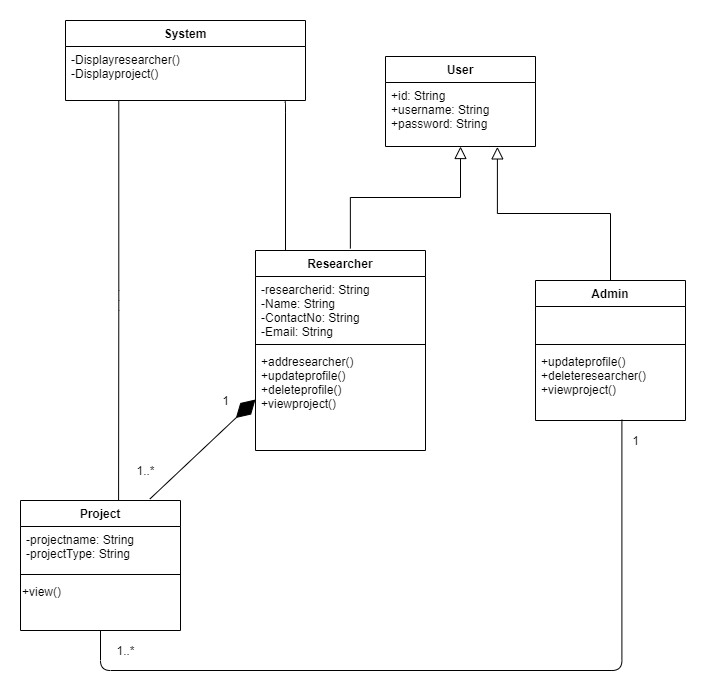

The diagram above was exported from draw.io. Its source (the exported page's mxGraphModel, read from the mxfile embedded in the PNG):
<mxGraphModel dx="1038" dy="523" grid="1" gridSize="10" guides="1" tooltips="1" connect="1" arrows="1" fold="1" page="1" pageScale="1" pageWidth="850" pageHeight="1100" math="0" shadow="0">
  <root>
    <mxCell id="0" />
    <mxCell id="1" parent="0" />
    <mxCell id="XBCIFTjk61kQvwOW8e57-10" value="System" style="swimlane;fontStyle=1;childLayout=stackLayout;horizontal=1;startSize=26;fillColor=none;horizontalStack=0;resizeParent=1;resizeParentMax=0;resizeLast=0;collapsible=1;marginBottom=0;" vertex="1" parent="1">
      <mxGeometry x="140" y="100" width="240" height="80" as="geometry" />
    </mxCell>
    <mxCell id="XBCIFTjk61kQvwOW8e57-11" value="-Displayresearcher()&#10;-Displayproject()&#10;" style="text;strokeColor=none;fillColor=none;align=left;verticalAlign=top;spacingLeft=4;spacingRight=4;overflow=hidden;rotatable=0;points=[[0,0.5],[1,0.5]];portConstraint=eastwest;" vertex="1" parent="XBCIFTjk61kQvwOW8e57-10">
      <mxGeometry y="26" width="240" height="54" as="geometry" />
    </mxCell>
    <mxCell id="XBCIFTjk61kQvwOW8e57-14" value="User" style="swimlane;fontStyle=1;childLayout=stackLayout;horizontal=1;startSize=26;fillColor=none;horizontalStack=0;resizeParent=1;resizeParentMax=0;resizeLast=0;collapsible=1;marginBottom=0;" vertex="1" parent="1">
      <mxGeometry x="460" y="136" width="150" height="90" as="geometry" />
    </mxCell>
    <mxCell id="XBCIFTjk61kQvwOW8e57-15" value="+id: String&#10;+username: String&#10;+password: String" style="text;strokeColor=none;fillColor=none;align=left;verticalAlign=top;spacingLeft=4;spacingRight=4;overflow=hidden;rotatable=0;points=[[0,0.5],[1,0.5]];portConstraint=eastwest;" vertex="1" parent="XBCIFTjk61kQvwOW8e57-14">
      <mxGeometry y="26" width="150" height="64" as="geometry" />
    </mxCell>
    <mxCell id="XBCIFTjk61kQvwOW8e57-17" value="" style="endArrow=block;endSize=10;endFill=0;shadow=0;strokeWidth=1;rounded=0;edgeStyle=elbowEdgeStyle;elbow=vertical;exitX=0.558;exitY=-0.01;exitDx=0;exitDy=0;exitPerimeter=0;" edge="1" parent="1" source="XBCIFTjk61kQvwOW8e57-33" target="XBCIFTjk61kQvwOW8e57-15">
      <mxGeometry width="160" relative="1" as="geometry">
        <mxPoint x="486" y="350" as="sourcePoint" />
        <mxPoint x="300" y="258" as="targetPoint" />
      </mxGeometry>
    </mxCell>
    <mxCell id="XBCIFTjk61kQvwOW8e57-23" value="Project" style="swimlane;fontStyle=1;align=center;verticalAlign=top;childLayout=stackLayout;horizontal=1;startSize=26;horizontalStack=0;resizeParent=1;resizeLast=0;collapsible=1;marginBottom=0;rounded=0;shadow=0;strokeWidth=1;" vertex="1" parent="1">
      <mxGeometry x="95" y="580" width="160" height="130" as="geometry">
        <mxRectangle x="130" y="380" width="160" height="26" as="alternateBounds" />
      </mxGeometry>
    </mxCell>
    <mxCell id="XBCIFTjk61kQvwOW8e57-24" value="-projectname: String&#10;-projectType: String" style="text;align=left;verticalAlign=top;spacingLeft=4;spacingRight=4;overflow=hidden;rotatable=0;points=[[0,0.5],[1,0.5]];portConstraint=eastwest;" vertex="1" parent="XBCIFTjk61kQvwOW8e57-23">
      <mxGeometry y="26" width="160" height="44" as="geometry" />
    </mxCell>
    <mxCell id="XBCIFTjk61kQvwOW8e57-26" value="" style="line;html=1;strokeWidth=1;align=left;verticalAlign=middle;spacingTop=-1;spacingLeft=3;spacingRight=3;rotatable=0;labelPosition=right;points=[];portConstraint=eastwest;" vertex="1" parent="XBCIFTjk61kQvwOW8e57-23">
      <mxGeometry y="70" width="160" height="8" as="geometry" />
    </mxCell>
    <mxCell id="XBCIFTjk61kQvwOW8e57-69" value="&lt;font color=&quot;#000000&quot;&gt;+view()&lt;/font&gt;" style="text;whiteSpace=wrap;html=1;fontColor=#FFFFFF;" vertex="1" parent="XBCIFTjk61kQvwOW8e57-23">
      <mxGeometry y="78" width="160" height="30" as="geometry" />
    </mxCell>
    <mxCell id="XBCIFTjk61kQvwOW8e57-33" value="Researcher" style="swimlane;fontStyle=1;align=center;verticalAlign=top;childLayout=stackLayout;horizontal=1;startSize=26;horizontalStack=0;resizeParent=1;resizeLast=0;collapsible=1;marginBottom=0;rounded=0;shadow=0;strokeWidth=1;" vertex="1" parent="1">
      <mxGeometry x="330" y="330" width="170" height="200" as="geometry">
        <mxRectangle x="550" y="140" width="160" height="26" as="alternateBounds" />
      </mxGeometry>
    </mxCell>
    <mxCell id="XBCIFTjk61kQvwOW8e57-34" value="-researcherid: String&#10;-Name: String&#10;-ContactNo: String&#10;-Email: String&#10;" style="text;align=left;verticalAlign=top;spacingLeft=4;spacingRight=4;overflow=hidden;rotatable=0;points=[[0,0.5],[1,0.5]];portConstraint=eastwest;" vertex="1" parent="XBCIFTjk61kQvwOW8e57-33">
      <mxGeometry y="26" width="170" height="64" as="geometry" />
    </mxCell>
    <mxCell id="XBCIFTjk61kQvwOW8e57-39" value="" style="line;html=1;strokeWidth=1;align=left;verticalAlign=middle;spacingTop=-1;spacingLeft=3;spacingRight=3;rotatable=0;labelPosition=right;points=[];portConstraint=eastwest;" vertex="1" parent="XBCIFTjk61kQvwOW8e57-33">
      <mxGeometry y="90" width="170" height="8" as="geometry" />
    </mxCell>
    <mxCell id="XBCIFTjk61kQvwOW8e57-40" value="+addresearcher()&#10;+updateprofile()&#10;+deleteprofile()&#10;+viewproject()&#10;" style="text;align=left;verticalAlign=top;spacingLeft=4;spacingRight=4;overflow=hidden;rotatable=0;points=[[0,0.5],[1,0.5]];portConstraint=eastwest;" vertex="1" parent="XBCIFTjk61kQvwOW8e57-33">
      <mxGeometry y="98" width="170" height="102" as="geometry" />
    </mxCell>
    <mxCell id="XBCIFTjk61kQvwOW8e57-56" value="Admin" style="swimlane;fontStyle=1;align=center;verticalAlign=top;childLayout=stackLayout;horizontal=1;startSize=26;horizontalStack=0;resizeParent=1;resizeLast=0;collapsible=1;marginBottom=0;rounded=0;shadow=0;strokeWidth=1;" vertex="1" parent="1">
      <mxGeometry x="610" y="360" width="150" height="140" as="geometry">
        <mxRectangle x="130" y="380" width="160" height="26" as="alternateBounds" />
      </mxGeometry>
    </mxCell>
    <mxCell id="XBCIFTjk61kQvwOW8e57-57" value="-projectname: String&#10;-projectType: String" style="text;align=left;verticalAlign=top;spacingLeft=4;spacingRight=4;overflow=hidden;rotatable=0;points=[[0,0.5],[1,0.5]];portConstraint=eastwest;fontColor=#FFFFFF;" vertex="1" parent="XBCIFTjk61kQvwOW8e57-56">
      <mxGeometry y="26" width="150" height="34" as="geometry" />
    </mxCell>
    <mxCell id="XBCIFTjk61kQvwOW8e57-58" value="" style="line;html=1;strokeWidth=1;align=left;verticalAlign=middle;spacingTop=-1;spacingLeft=3;spacingRight=3;rotatable=0;labelPosition=right;points=[];portConstraint=eastwest;" vertex="1" parent="XBCIFTjk61kQvwOW8e57-56">
      <mxGeometry y="60" width="150" height="8" as="geometry" />
    </mxCell>
    <mxCell id="XBCIFTjk61kQvwOW8e57-60" value="+updateprofile()&#10;+deleteresearcher()&#10;+viewproject()&#10;" style="text;align=left;verticalAlign=top;spacingLeft=4;spacingRight=4;overflow=hidden;rotatable=0;points=[[0,0.5],[1,0.5]];portConstraint=eastwest;" vertex="1" parent="XBCIFTjk61kQvwOW8e57-56">
      <mxGeometry y="68" width="150" height="72" as="geometry" />
    </mxCell>
    <mxCell id="XBCIFTjk61kQvwOW8e57-61" value="" style="endArrow=block;endSize=10;endFill=0;shadow=0;strokeWidth=1;rounded=0;edgeStyle=elbowEdgeStyle;elbow=vertical;exitX=0.5;exitY=0;exitDx=0;exitDy=0;entryX=0.746;entryY=1.006;entryDx=0;entryDy=0;entryPerimeter=0;" edge="1" parent="1" source="XBCIFTjk61kQvwOW8e57-56" target="XBCIFTjk61kQvwOW8e57-15">
      <mxGeometry width="160" relative="1" as="geometry">
        <mxPoint x="496" y="360" as="sourcePoint" />
        <mxPoint x="564" y="260" as="targetPoint" />
      </mxGeometry>
    </mxCell>
    <mxCell id="XBCIFTjk61kQvwOW8e57-63" value="" style="endArrow=none;html=1;edgeStyle=orthogonalEdgeStyle;fontColor=#FFFFFF;entryX=0.613;entryY=0;entryDx=0;entryDy=0;entryPerimeter=0;exitX=0.222;exitY=1;exitDx=0;exitDy=0;exitPerimeter=0;" edge="1" parent="1" source="XBCIFTjk61kQvwOW8e57-11" target="XBCIFTjk61kQvwOW8e57-23">
      <mxGeometry relative="1" as="geometry">
        <mxPoint x="234" y="200" as="sourcePoint" />
        <mxPoint x="193" y="358" as="targetPoint" />
        <Array as="points" />
      </mxGeometry>
    </mxCell>
    <mxCell id="XBCIFTjk61kQvwOW8e57-72" value="" style="endArrow=diamondThin;endFill=1;endSize=24;html=1;fontColor=#FFFFFF;entryX=0;entryY=0.5;entryDx=0;entryDy=0;exitX=0.809;exitY=-0.012;exitDx=0;exitDy=0;exitPerimeter=0;" edge="1" parent="1" source="XBCIFTjk61kQvwOW8e57-23" target="XBCIFTjk61kQvwOW8e57-40">
      <mxGeometry width="160" relative="1" as="geometry">
        <mxPoint x="231" y="590" as="sourcePoint" />
        <mxPoint x="360" y="580" as="targetPoint" />
      </mxGeometry>
    </mxCell>
    <mxCell id="XBCIFTjk61kQvwOW8e57-74" value="&lt;font color=&quot;#000000&quot;&gt;1&lt;/font&gt;" style="text;html=1;align=center;verticalAlign=middle;resizable=0;points=[];autosize=1;fontColor=#FFFFFF;" vertex="1" parent="1">
      <mxGeometry x="290" y="470" width="20" height="20" as="geometry" />
    </mxCell>
    <mxCell id="XBCIFTjk61kQvwOW8e57-75" value="&lt;font color=&quot;#000000&quot;&gt;1..*&lt;/font&gt;" style="text;html=1;align=center;verticalAlign=middle;resizable=0;points=[];autosize=1;fontColor=#FFFFFF;" vertex="1" parent="1">
      <mxGeometry x="205" y="540" width="30" height="20" as="geometry" />
    </mxCell>
    <mxCell id="XBCIFTjk61kQvwOW8e57-76" value="" style="endArrow=none;html=1;edgeStyle=orthogonalEdgeStyle;fontColor=#FFFFFF;exitX=0.576;exitY=0.989;exitDx=0;exitDy=0;exitPerimeter=0;entryX=0.5;entryY=1;entryDx=0;entryDy=0;" edge="1" parent="1" source="XBCIFTjk61kQvwOW8e57-60" target="XBCIFTjk61kQvwOW8e57-23">
      <mxGeometry relative="1" as="geometry">
        <mxPoint x="202.8599999999999" y="228.39" as="sourcePoint" />
        <mxPoint x="203.07999999999993" y="590" as="targetPoint" />
        <Array as="points">
          <mxPoint x="696" y="750" />
          <mxPoint x="175" y="750" />
        </Array>
      </mxGeometry>
    </mxCell>
    <mxCell id="XBCIFTjk61kQvwOW8e57-77" value="&lt;font color=&quot;#000000&quot;&gt;1..*&lt;/font&gt;" style="text;html=1;align=center;verticalAlign=middle;resizable=0;points=[];autosize=1;fontColor=#FFFFFF;" vertex="1" parent="1">
      <mxGeometry x="185" y="720" width="30" height="20" as="geometry" />
    </mxCell>
    <mxCell id="XBCIFTjk61kQvwOW8e57-78" value="&lt;font color=&quot;#000000&quot;&gt;1&lt;/font&gt;" style="text;html=1;align=center;verticalAlign=middle;resizable=0;points=[];autosize=1;fontColor=#FFFFFF;" vertex="1" parent="1">
      <mxGeometry x="700" y="510" width="20" height="20" as="geometry" />
    </mxCell>
    <mxCell id="XBCIFTjk61kQvwOW8e57-80" value="" style="endArrow=none;html=1;edgeStyle=orthogonalEdgeStyle;fontColor=#FFFFFF;exitX=0.912;exitY=1.03;exitDx=0;exitDy=0;exitPerimeter=0;" edge="1" parent="1" source="XBCIFTjk61kQvwOW8e57-11">
      <mxGeometry relative="1" as="geometry">
        <mxPoint x="360" y="200" as="sourcePoint" />
        <mxPoint x="360" y="330" as="targetPoint" />
        <Array as="points">
          <mxPoint x="360" y="182" />
        </Array>
      </mxGeometry>
    </mxCell>
  </root>
</mxGraphModel>